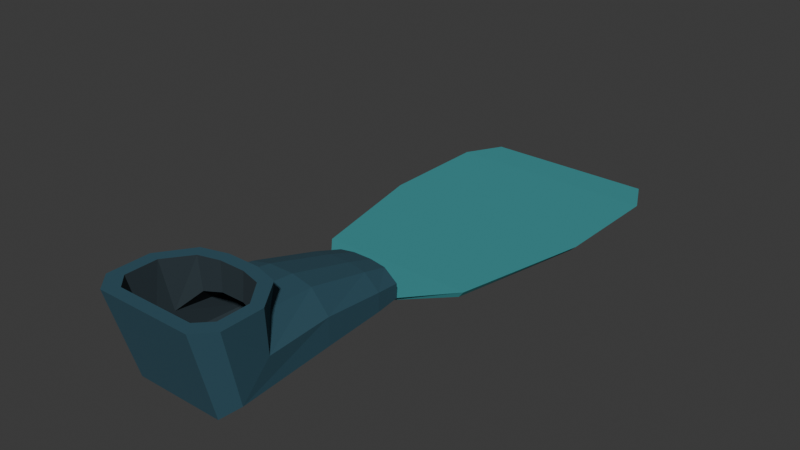 # Source: source.blend  (saved by Blender 4.3.34; exported with 4.5.12 LTS)
import bpy
from mathutils import Matrix  # noqa: F401  (used for matrix-valued properties, if any)

bpy.ops.wm.read_factory_settings(use_empty=True)
scene = bpy.context.scene
scene.name = 'Scene'

# ---- collections
col_collection = bpy.data.collections.new('Collection'); scene.collection.children.link(col_collection)

# ---- materials (node trees are filled in below, after node groups)
mat_pocket_deepnavy = bpy.data.materials.new('Pocket_DeepNavy')
mat_pocket_deepnavy.diffuse_color = (0.025, 0.085, 0.12, 1.0)
mat_integralblade_seateal = bpy.data.materials.new('IntegralBlade_SeaTeal')
mat_integralblade_seateal.diffuse_color = (0.045, 0.3, 0.32, 1.0)
mat_pocketinterior_graphite = bpy.data.materials.new('PocketInterior_Graphite')
mat_pocketinterior_graphite.diffuse_color = (0.018, 0.033, 0.042, 1.0)

# ---- material node trees
mat_pocket_deepnavy.use_nodes = True; mat_pocket_deepnavy.node_tree.nodes.clear()
_N = mat_pocket_deepnavy.node_tree.nodes; _L = mat_pocket_deepnavy.node_tree.links
n0 = _N.new('ShaderNodeBsdfPrincipled'); n0.name = 'Principled BSDF'; n0.location = (10, 300)
n0.inputs[0].default_value = (0.025, 0.085, 0.12, 1.0)
n0.inputs[2].default_value = 0.77
n1 = _N.new('ShaderNodeOutputMaterial'); n1.name = 'Material Output'; n1.location = (300, 300)
_L.new(n0.outputs[0], n1.inputs[0])
n1.is_active_output = True
mat_integralblade_seateal.use_nodes = True; mat_integralblade_seateal.node_tree.nodes.clear()
_N = mat_integralblade_seateal.node_tree.nodes; _L = mat_integralblade_seateal.node_tree.links
n0 = _N.new('ShaderNodeBsdfPrincipled'); n0.name = 'Principled BSDF'; n0.location = (10, 300)
n0.inputs[0].default_value = (0.045, 0.3, 0.32, 1.0)
n0.inputs[2].default_value = 0.72
n1 = _N.new('ShaderNodeOutputMaterial'); n1.name = 'Material Output'; n1.location = (300, 300)
_L.new(n0.outputs[0], n1.inputs[0])
n1.is_active_output = True
mat_pocketinterior_graphite.use_nodes = True; mat_pocketinterior_graphite.node_tree.nodes.clear()
_N = mat_pocketinterior_graphite.node_tree.nodes; _L = mat_pocketinterior_graphite.node_tree.links
n0 = _N.new('ShaderNodeBsdfPrincipled'); n0.name = 'Principled BSDF'; n0.location = (10, 300)
n0.inputs[0].default_value = (0.018, 0.033, 0.042, 1.0)
n0.inputs[2].default_value = 0.85
n1 = _N.new('ShaderNodeOutputMaterial'); n1.name = 'Material Output'; n1.location = (300, 300)
_L.new(n0.outputs[0], n1.inputs[0])
n1.is_active_output = True

# ---- world
world_world = bpy.data.worlds.new('World'); scene.world = world_world
world_world.use_nodes = True; world_world.node_tree.nodes.clear()
_N = world_world.node_tree.nodes; _L = world_world.node_tree.links
n0 = _N.new('ShaderNodeOutputWorld'); n0.name = 'World Output'; n0.location = (300, 300)
n1 = _N.new('ShaderNodeBackground'); n1.name = 'Background'; n1.location = (10, 300)
n1.inputs[0].default_value = (0.05088, 0.05088, 0.05088, 1.0)
_L.new(n1.outputs[0], n0.inputs[0])
n0.is_active_output = True
world_world.color = (0.05088, 0.05088, 0.05088)
world_world.sun_shadow_jitter_overblur = 0.0

# ---- meshes
me_continuoushollowfootpocketandbroadblade = bpy.data.meshes.new('ContinuousHollowFootPocketAndBroadBlade')
me_continuoushollowfootpocketandbroadblade.from_pydata([(0.06338, -0.3803, 0.117), (0.0845, -0.3575, 0.117), (0.078, -0.3321, 0.01609), (0.0585, -0.3482, 0.0), (0.0845, -0.3022, 0.117), (0.078, -0.2931, 0.05515), (0.05492, -0.26, 0.117), (0.0507, -0.2632, 0.08503), (0.02112, -0.2503, 0.117), (0.0195, -0.2563, 0.09192), (-0.02112, -0.2503, 0.117), (-0.0195, -0.2563, 0.09192), (-0.05492, -0.26, 0.117), (-0.0507, -0.2632, 0.08503), (-0.0845, -0.3022, 0.117), (-0.078, -0.2931, 0.05515), (-0.0845, -0.3575, 0.117), (-0.078, -0.3321, 0.01609), (-0.06338, -0.3803, 0.117), (-0.0585, -0.3482, 0.0), (0.06825, -0.1982, 0.01479), (0.05119, -0.1982, 0.0), (0.06825, -0.1982, 0.0507), (0.04436, -0.1982, 0.07816), (0.01706, -0.1982, 0.0845), (-0.01706, -0.1982, 0.0845), (-0.04436, -0.1982, 0.07816), (-0.06825, -0.1982, 0.0507), (-0.06825, -0.1982, 0.01479), (-0.05119, -0.1982, 0.0), (0.0585, -0.1072, 0.01024), (0.04388, -0.1072, 0.0), (0.0585, -0.1072, 0.0351), (0.03802, -0.1072, 0.05411), (0.01462, -0.1072, 0.0585), (-0.01462, -0.1072, 0.0585), (-0.03802, -0.1072, 0.05411), (-0.0585, -0.1072, 0.0351), (-0.0585, -0.1072, 0.01024), (-0.04388, -0.1072, 0.0), (0.052, -0.06825, 0.007962), (0.039, -0.06825, 0.0), (0.052, -0.06825, 0.0273), (0.0338, -0.06825, 0.04209), (0.013, -0.06825, 0.0455), (-0.013, -0.06825, 0.0455), (-0.0338, -0.06825, 0.04209), (-0.052, -0.06825, 0.0273), (-0.052, -0.06825, 0.007962), (-0.039, -0.06825, 0.0), (0.05119, -0.3647, 0.117), (0.06825, -0.3474, 0.117), (0.06175, -0.3247, 0.02356), (0.04631, -0.3367, 0.01149), (0.06825, -0.3054, 0.117), (0.06175, -0.2954, 0.05286), (0.04436, -0.2733, 0.117), (0.04014, -0.2729, 0.07526), (0.01706, -0.2659, 0.117), (0.01544, -0.2678, 0.08043), (-0.01706, -0.2659, 0.117), (-0.01544, -0.2678, 0.08043), (-0.04436, -0.2733, 0.117), (-0.04014, -0.2729, 0.07526), (-0.06825, -0.3054, 0.117), (-0.06175, -0.2954, 0.05286), (-0.06825, -0.3474, 0.117), (-0.06175, -0.3247, 0.02356), (-0.05119, -0.3647, 0.117), (-0.04631, -0.3367, 0.01149), (0.0533, -0.2048, 0.02324), (0.03997, -0.2048, 0.013), (0.0533, -0.2048, 0.0481), (0.03464, -0.2048, 0.06711), (0.01333, -0.2048, 0.0715), (-0.01333, -0.2048, 0.0715), (-0.03464, -0.2048, 0.06711), (-0.0533, -0.2048, 0.0481), (-0.0533, -0.2048, 0.02324), (-0.03997, -0.2048, 0.013), (0.039, -0.117, 0.02194), (0.02925, -0.117, 0.01625), (0.039, -0.117, 0.03575), (0.02535, -0.117, 0.04631), (0.00975, -0.117, 0.04875), (-0.00975, -0.117, 0.04875), (-0.02535, -0.117, 0.04631), (-0.039, -0.117, 0.03575), (-0.039, -0.117, 0.02194), (-0.02925, -0.117, 0.01625), (0.104, -0.00975, 0.00845), (0.0975, -0.00975, 0.0), (-0.104, -0.00975, 0.00845), (-0.0975, -0.00975, 0.0), (0.143, 0.1723, 0.0065), (0.1365, 0.1723, 0.0), (-0.143, 0.1723, 0.0065), (-0.1365, 0.1723, 0.0), (0.143, 0.3282, 0.0052), (0.1365, 0.3282, 0.0), (-0.143, 0.3282, 0.0052), (-0.1365, 0.3282, 0.0), (0.117, 0.3803, 0.0039), (0.1105, 0.3803, 0.0), (-0.117, 0.3803, 0.0039), (-0.1105, 0.3803, 0.0)], [], [(2, 1, 0), (3, 2, 0), (5, 4, 1), (2, 5, 1), (7, 6, 4), (5, 7, 4), (9, 8, 6), (7, 9, 6), (11, 10, 8), (9, 11, 8), (13, 12, 10), (11, 13, 10), (15, 14, 12), (13, 15, 12), (17, 16, 14), (15, 17, 14), (19, 18, 16), (17, 19, 16), (3, 0, 18), (19, 3, 18), (20, 2, 3), (21, 20, 3), (22, 5, 2), (20, 22, 2), (23, 7, 5), (22, 23, 5), (24, 9, 7), (23, 24, 7), (25, 11, 9), (24, 25, 9), (26, 13, 11), (25, 26, 11), (27, 15, 13), (26, 27, 13), (28, 17, 15), (27, 28, 15), (29, 19, 17), (28, 29, 17), (21, 3, 19), (29, 21, 19), (30, 20, 21), (31, 30, 21), (32, 22, 20), (30, 32, 20), (33, 23, 22), (32, 33, 22), (34, 24, 23), (33, 34, 23), (35, 25, 24), (34, 35, 24), (36, 26, 25), (35, 36, 25), (37, 27, 26), (36, 37, 26), (38, 28, 27), (37, 38, 27), (39, 29, 28), (38, 39, 28), (31, 21, 29), (39, 31, 29), (40, 30, 31), (41, 40, 31), (42, 32, 30), (40, 42, 30), (43, 33, 32), (42, 43, 32), (44, 34, 33), (43, 44, 33), (45, 35, 34), (44, 45, 34), (46, 36, 35), (45, 46, 35), (47, 37, 36), (46, 47, 36), (48, 38, 37), (47, 48, 37), (49, 39, 38), (48, 49, 38), (41, 31, 39), (49, 41, 39), (50, 51, 52), (50, 52, 53), (51, 54, 55), (51, 55, 52), (54, 56, 57), (54, 57, 55), (56, 58, 59), (56, 59, 57), (58, 60, 61), (58, 61, 59), (60, 62, 63), (60, 63, 61), (62, 64, 65), (62, 65, 63), (64, 66, 67), (64, 67, 65), (66, 68, 69), (66, 69, 67), (68, 50, 53), (68, 53, 69), (53, 52, 70), (53, 70, 71), (52, 55, 72), (52, 72, 70), (55, 57, 73), (55, 73, 72), (57, 59, 74), (57, 74, 73), (59, 61, 75), (59, 75, 74), (61, 63, 76), (61, 76, 75), (63, 65, 77), (63, 77, 76), (65, 67, 78), (65, 78, 77), (67, 69, 79), (67, 79, 78), (69, 53, 71), (69, 71, 79), (71, 70, 80), (71, 80, 81), (70, 72, 82), (70, 82, 80), (72, 73, 83), (72, 83, 82), (73, 74, 84), (73, 84, 83), (74, 75, 85), (74, 85, 84), (75, 76, 86), (75, 86, 85), (76, 77, 87), (76, 87, 86), (77, 78, 88), (77, 88, 87), (78, 79, 89), (78, 89, 88), (79, 71, 81), (79, 81, 89), (0, 1, 51), (0, 51, 50), (1, 4, 54), (1, 54, 51), (4, 6, 56), (4, 56, 54), (6, 8, 58), (6, 58, 56), (8, 10, 60), (8, 60, 58), (10, 12, 62), (10, 62, 60), (12, 14, 64), (12, 64, 62), (14, 16, 66), (14, 66, 64), (16, 18, 68), (16, 68, 66), (18, 0, 50), (18, 50, 68), (89, 81, 80), (89, 80, 82), (89, 82, 83), (89, 83, 84), (89, 84, 85), (89, 85, 86), (89, 86, 87), (87, 88, 89), (42, 40, 48), (43, 42, 48), (44, 43, 48), (45, 44, 48), (46, 45, 48), (48, 47, 46), (90, 40, 41), (91, 90, 41), (92, 48, 40), (90, 92, 40), (93, 49, 48), (92, 93, 48), (91, 41, 49), (93, 91, 49), (94, 90, 91), (95, 94, 91), (96, 92, 90), (94, 96, 90), (97, 93, 92), (96, 97, 92), (95, 91, 93), (97, 95, 93), (98, 94, 95), (99, 98, 95), (100, 96, 94), (98, 100, 94), (101, 97, 96), (100, 101, 96), (99, 95, 97), (101, 99, 97), (102, 98, 99), (103, 102, 99), (104, 100, 98), (102, 104, 98), (105, 101, 100), (104, 105, 100), (103, 99, 101), (105, 103, 101), (104, 102, 103), (105, 104, 103)])
me_continuoushollowfootpocketandbroadblade.polygons.foreach_set('material_index', [0, 0, 0, 0, 0, 0, 0, 0, 0, 0, 0, 0, 0, 0, 0, 0, 0, 0, 0, 0, 0, 0, 0, 0, 0, 0, 0, 0, 0, 0, 0, 0, 0, 0, 0, 0, 0, 0, 0, 0, 0, 0, 0, 0, 0, 0, 0, 0, 0, 0, 0, 0, 0, 0, 0, 0, 0, 0, 0, 0, 0, 0, 0, 0, 0, 0, 0, 0, 0, 0, 0, 0, 0, 0, 0, 0, 0, 0, 0, 0, 2, 2, 2, 2, 2, 2, 2, 2, 2, 2, 2, 2, 2, 2, 2, 2, 2, 2, 2, 2, 2, 2, 2, 2, 2, 2, 2, 2, 2, 2, 2, 2, 2, 2, 2, 2, 2, 2, 2, 2, 2, 2, 2, 2, 2, 2, 2, 2, 2, 2, 2, 2, 2, 2, 2, 2, 2, 2, 2, 2, 0, 0, 0, 0, 0, 0, 0, 0, 0, 0, 0, 0, 0, 0, 0, 0, 0, 0, 0, 0, 2, 2, 2, 2, 2, 2, 2, 2, 0, 0, 0, 0, 0, 0, 1, 1, 1, 1, 1, 1, 1, 1, 1, 1, 1, 1, 1, 1, 1, 1, 1, 1, 1, 1, 1, 1, 1, 1, 1, 1, 1, 1, 1, 1, 1, 1, 1, 1])
me_continuoushollowfootpocketandbroadblade.materials.append(mat_pocket_deepnavy)
me_continuoushollowfootpocketandbroadblade.materials.append(mat_integralblade_seateal)
me_continuoushollowfootpocketandbroadblade.materials.append(mat_pocketinterior_graphite)
me_continuoushollowfootpocketandbroadblade.update()

# ---- objects
ob_onestaticintegralfullfootdivingfin = bpy.data.objects.new('OneStaticIntegralFullFootDivingFin', None)
ob_continuoushollowfootpocketandbroadblade = bpy.data.objects.new('ContinuousHollowFootPocketAndBroadBlade', me_continuoushollowfootpocketandbroadblade)

# ---- transforms, parenting, visibility, modifiers, constraints
ob_onestaticintegralfullfootdivingfin.location = (0.0, 0.0, 0.0)
ob_continuoushollowfootpocketandbroadblade.parent = ob_onestaticintegralfullfootdivingfin
ob_continuoushollowfootpocketandbroadblade.location = (0.0, 0.0, 0.0)

# ---- collection membership
scene.collection.objects.link(ob_onestaticintegralfullfootdivingfin)
scene.collection.objects.link(ob_continuoushollowfootpocketandbroadblade)

# ---- scene / render settings (as saved in the file)
scene.frame_start = 1; scene.frame_end = 250; scene.frame_set(1)
scene.render.engine = 'CYCLES'
scene.render.use_compositing = False
scene.cycles.use_denoising = False
scene.cycles.samples = 128
scene.cycles.use_adaptive_sampling = False
scene.cycles.seed = 17
bpy.context.view_layer.update()

# ---- added for rendering (the .blend has no active camera and no usable light): camera, sun
cam_auto = bpy.data.cameras.new('AutoCamera')
cam_auto.lens = 50.0
cam_auto.sensor_width = 36.0
cam_auto.clip_end = 1000.0
ob_auto_camera = bpy.data.objects.new('AutoCamera', cam_auto)
scene.collection.objects.link(ob_auto_camera)
ob_auto_camera.location = (0.759499, -0.911399, 0.666099)
ob_auto_camera.rotation_euler = (1.09748, -7.21219e-08, 0.694738)
scene.camera = ob_auto_camera
light_auto_sun = bpy.data.lights.new('AutoSun', 'SUN')
light_auto_sun.energy = 3.0
light_auto_sun.angle = 0.0523599
ob_auto_sun = bpy.data.objects.new('AutoSun', light_auto_sun)
scene.collection.objects.link(ob_auto_sun)
ob_auto_sun.rotation_euler = (0.872665, 0.174533, 0.523599)
bpy.context.view_layer.update()
